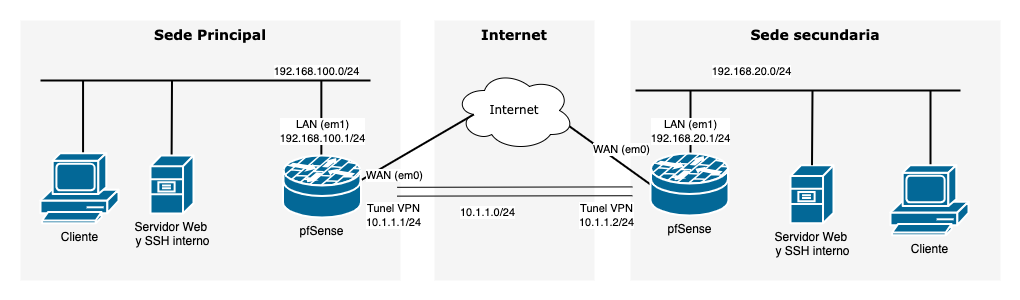

The diagram above was exported from draw.io. Its source (the exported page's mxGraphModel, read from the mxfile embedded in the PNG):
<mxGraphModel dx="1687" dy="1005" grid="1" gridSize="10" guides="1" tooltips="1" connect="1" arrows="1" fold="1" page="1" pageScale="1" pageWidth="1100" pageHeight="850" background="none" math="0" shadow="0">
  <root>
    <mxCell id="0" />
    <mxCell id="1" parent="0" />
    <mxCell id="Rvlq64M63p_FtkhR4Nlb-4" value="Sede Principal" style="whiteSpace=wrap;html=1;rounded=0;shadow=0;comic=0;strokeWidth=1;fontFamily=Verdana;fontSize=14;fillColor=#f5f5f5;strokeColor=none;fontStyle=1;verticalAlign=top;" vertex="1" parent="1">
      <mxGeometry x="100" y="340" width="380" height="260" as="geometry" />
    </mxCell>
    <mxCell id="E8rUkeumloUdL15rCZ8r-31" value="Internet" style="whiteSpace=wrap;html=1;rounded=0;shadow=0;comic=0;strokeWidth=1;fontFamily=Verdana;fontSize=14;fillColor=#f5f5f5;strokeColor=none;fontStyle=1;verticalAlign=top;" parent="1" vertex="1">
      <mxGeometry x="514" y="340" width="160" height="260" as="geometry" />
    </mxCell>
    <mxCell id="1c7a67bf8fd3230f-80" value="Sede secundaria" style="whiteSpace=wrap;html=1;rounded=0;shadow=0;comic=0;strokeWidth=1;fontFamily=Verdana;fontSize=14;fillColor=#f5f5f5;strokeColor=none;fontStyle=1;verticalAlign=top;" parent="1" vertex="1">
      <mxGeometry x="710" y="340" width="370" height="260" as="geometry" />
    </mxCell>
    <mxCell id="1c7a67bf8fd3230f-15" value="Internet" style="ellipse;shape=cloud;whiteSpace=wrap;html=1;rounded=0;shadow=0;comic=0;strokeWidth=1;fontFamily=Verdana;fontSize=12;" parent="1" vertex="1">
      <mxGeometry x="534" y="390" width="120" height="80" as="geometry" />
    </mxCell>
    <mxCell id="1c7a67bf8fd3230f-52" style="edgeStyle=none;html=1;labelBackgroundColor=none;startFill=0;endArrow=none;endFill=0;strokeWidth=2;fontFamily=Verdana;fontSize=12;entryX=0.96;entryY=0.7;entryDx=0;entryDy=0;entryPerimeter=0;exitX=0;exitY=0.5;exitDx=0;exitDy=0;exitPerimeter=0;" parent="1" source="E8rUkeumloUdL15rCZ8r-1" target="1c7a67bf8fd3230f-15" edge="1">
      <mxGeometry relative="1" as="geometry">
        <mxPoint x="618" y="540" as="targetPoint" />
      </mxGeometry>
    </mxCell>
    <mxCell id="E8rUkeumloUdL15rCZ8r-2" value="WAN (em0)" style="edgeLabel;html=1;align=center;verticalAlign=middle;resizable=0;points=[];" parent="1c7a67bf8fd3230f-52" vertex="1" connectable="0">
      <mxGeometry x="-0.6392" y="-2" relative="1" as="geometry">
        <mxPoint x="-16" y="-24" as="offset" />
      </mxGeometry>
    </mxCell>
    <mxCell id="E8rUkeumloUdL15rCZ8r-7" style="edgeStyle=none;html=1;labelBackgroundColor=none;startFill=0;endArrow=none;endFill=0;strokeWidth=2;fontFamily=Verdana;fontSize=12;" parent="1" edge="1">
      <mxGeometry relative="1" as="geometry">
        <mxPoint x="1040" y="410" as="sourcePoint" />
        <mxPoint x="715" y="410" as="targetPoint" />
      </mxGeometry>
    </mxCell>
    <mxCell id="I2vPI_ani0mFCKgLKAkO-1" value="&lt;div&gt;&lt;span style=&quot;background-color: light-dark(#ffffff, var(--ge-dark-color, #121212)); color: light-dark(rgb(0, 0, 0), rgb(255, 255, 255));&quot;&gt;192.168.20.0/24&lt;/span&gt;&lt;br&gt;&lt;/div&gt;" style="edgeLabel;html=1;align=center;verticalAlign=middle;resizable=0;points=[];" parent="E8rUkeumloUdL15rCZ8r-7" vertex="1" connectable="0">
      <mxGeometry x="0.581" y="-2" relative="1" as="geometry">
        <mxPoint x="47" y="-18" as="offset" />
      </mxGeometry>
    </mxCell>
    <mxCell id="E8rUkeumloUdL15rCZ8r-9" style="edgeStyle=none;html=1;labelBackgroundColor=none;startFill=0;endArrow=none;endFill=0;strokeWidth=2;fontFamily=Verdana;fontSize=12;entryX=1;entryY=0.5;entryDx=0;entryDy=0;entryPerimeter=0;" parent="1" edge="1">
      <mxGeometry relative="1" as="geometry">
        <mxPoint x="770" y="410" as="sourcePoint" />
        <mxPoint x="770" y="509" as="targetPoint" />
      </mxGeometry>
    </mxCell>
    <mxCell id="E8rUkeumloUdL15rCZ8r-16" value="LAN (em1)&lt;div&gt;192.168.20.1/24&lt;br&gt;&lt;/div&gt;" style="edgeLabel;html=1;align=center;verticalAlign=middle;resizable=0;points=[];" parent="E8rUkeumloUdL15rCZ8r-9" vertex="1" connectable="0">
      <mxGeometry x="0.5152" y="-1" relative="1" as="geometry">
        <mxPoint y="-35" as="offset" />
      </mxGeometry>
    </mxCell>
    <mxCell id="E8rUkeumloUdL15rCZ8r-24" value="Servidor Web&amp;nbsp;&lt;div&gt;y SSH interno&lt;/div&gt;" style="shape=mxgraph.cisco.servers.file_server;sketch=0;html=1;pointerEvents=1;dashed=0;fillColor=#036897;strokeColor=#ffffff;strokeWidth=2;verticalLabelPosition=bottom;verticalAlign=top;align=center;outlineConnect=0;" parent="1" vertex="1">
      <mxGeometry x="870" y="484.71" width="43" height="58" as="geometry" />
    </mxCell>
    <mxCell id="E8rUkeumloUdL15rCZ8r-26" style="edgeStyle=none;html=1;labelBackgroundColor=none;startFill=0;endArrow=none;endFill=0;strokeWidth=2;fontFamily=Verdana;fontSize=12;exitX=0.55;exitY=0.95;exitDx=0;exitDy=0;exitPerimeter=0;entryX=0.5;entryY=0;entryDx=0;entryDy=0;entryPerimeter=0;" parent="1" target="E8rUkeumloUdL15rCZ8r-24" edge="1">
      <mxGeometry relative="1" as="geometry">
        <mxPoint x="892" y="410" as="sourcePoint" />
        <mxPoint x="891" y="468" as="targetPoint" />
      </mxGeometry>
    </mxCell>
    <mxCell id="E8rUkeumloUdL15rCZ8r-29" style="edgeStyle=none;html=1;labelBackgroundColor=none;startFill=0;endArrow=none;endFill=0;strokeWidth=2;fontFamily=Verdana;fontSize=12;exitX=0.55;exitY=0.95;exitDx=0;exitDy=0;exitPerimeter=0;entryX=0.5;entryY=0;entryDx=0;entryDy=0;entryPerimeter=0;" parent="1" edge="1">
      <mxGeometry relative="1" as="geometry">
        <mxPoint x="1010" y="410" as="sourcePoint" />
        <mxPoint x="1010" y="505" as="targetPoint" />
      </mxGeometry>
    </mxCell>
    <mxCell id="Rvlq64M63p_FtkhR4Nlb-2" style="edgeStyle=none;html=1;labelBackgroundColor=none;startFill=0;endArrow=none;endFill=0;strokeWidth=2;fontFamily=Verdana;fontSize=12;exitX=0.16;exitY=0.55;exitDx=0;exitDy=0;exitPerimeter=0;" edge="1" parent="1" source="1c7a67bf8fd3230f-15">
      <mxGeometry relative="1" as="geometry">
        <mxPoint x="440" y="500" as="targetPoint" />
        <mxPoint x="514" y="614" as="sourcePoint" />
      </mxGeometry>
    </mxCell>
    <mxCell id="Rvlq64M63p_FtkhR4Nlb-3" value="WAN (em0)" style="edgeLabel;html=1;align=center;verticalAlign=middle;resizable=0;points=[];" vertex="1" connectable="0" parent="Rvlq64M63p_FtkhR4Nlb-2">
      <mxGeometry x="-0.6392" y="-2" relative="1" as="geometry">
        <mxPoint x="-58" y="50" as="offset" />
      </mxGeometry>
    </mxCell>
    <mxCell id="Rvlq64M63p_FtkhR4Nlb-7" style="edgeStyle=none;html=1;labelBackgroundColor=none;startFill=0;endArrow=none;endFill=0;strokeWidth=2;fontFamily=Verdana;fontSize=12;" edge="1" parent="1">
      <mxGeometry relative="1" as="geometry">
        <mxPoint x="449.99999999999994" y="400" as="sourcePoint" />
        <mxPoint x="120" y="400" as="targetPoint" />
      </mxGeometry>
    </mxCell>
    <mxCell id="Rvlq64M63p_FtkhR4Nlb-8" value="&lt;div&gt;&lt;span style=&quot;background-color: light-dark(#ffffff, var(--ge-dark-color, #121212)); color: light-dark(rgb(0, 0, 0), rgb(255, 255, 255));&quot;&gt;192.168.100.0/24&lt;/span&gt;&lt;br&gt;&lt;/div&gt;" style="edgeLabel;html=1;align=center;verticalAlign=middle;resizable=0;points=[];" vertex="1" connectable="0" parent="Rvlq64M63p_FtkhR4Nlb-7">
      <mxGeometry x="0.581" y="-2" relative="1" as="geometry">
        <mxPoint x="207" y="-8" as="offset" />
      </mxGeometry>
    </mxCell>
    <mxCell id="Rvlq64M63p_FtkhR4Nlb-9" style="edgeStyle=none;html=1;labelBackgroundColor=none;startFill=0;endArrow=none;endFill=0;strokeWidth=2;fontFamily=Verdana;fontSize=12;entryX=1;entryY=0.5;entryDx=0;entryDy=0;entryPerimeter=0;" edge="1" parent="1">
      <mxGeometry relative="1" as="geometry">
        <mxPoint x="162.55999999999995" y="400" as="sourcePoint" />
        <mxPoint x="162.55999999999995" y="499" as="targetPoint" />
      </mxGeometry>
    </mxCell>
    <mxCell id="Rvlq64M63p_FtkhR4Nlb-12" value="Cliente" style="shape=mxgraph.cisco.computers_and_peripherals.pc;sketch=0;html=1;pointerEvents=1;dashed=0;fillColor=#036897;strokeColor=#ffffff;strokeWidth=2;verticalLabelPosition=bottom;verticalAlign=top;align=center;outlineConnect=0;" vertex="1" parent="1">
      <mxGeometry x="119.99999999999994" y="472.71" width="78" height="70" as="geometry" />
    </mxCell>
    <mxCell id="Rvlq64M63p_FtkhR4Nlb-14" style="edgeStyle=none;html=1;labelBackgroundColor=none;startFill=0;endArrow=none;endFill=0;strokeWidth=2;fontFamily=Verdana;fontSize=12;exitX=0.55;exitY=0.95;exitDx=0;exitDy=0;exitPerimeter=0;entryX=0.5;entryY=0;entryDx=0;entryDy=0;entryPerimeter=0;" edge="1" parent="1">
      <mxGeometry relative="1" as="geometry">
        <mxPoint x="251.49999999999994" y="400" as="sourcePoint" />
        <mxPoint x="250.99999999999994" y="495" as="targetPoint" />
      </mxGeometry>
    </mxCell>
    <mxCell id="Rvlq64M63p_FtkhR4Nlb-20" style="edgeStyle=none;html=1;labelBackgroundColor=none;startFill=0;endArrow=none;endFill=0;strokeWidth=2;fontFamily=Verdana;fontSize=12;entryX=1;entryY=0.5;entryDx=0;entryDy=0;entryPerimeter=0;" edge="1" parent="1">
      <mxGeometry relative="1" as="geometry">
        <mxPoint x="400.85" y="400" as="sourcePoint" />
        <mxPoint x="400.85" y="499" as="targetPoint" />
      </mxGeometry>
    </mxCell>
    <mxCell id="Rvlq64M63p_FtkhR4Nlb-21" value="LAN (em1)&lt;div&gt;192.168.100.1/24&lt;br&gt;&lt;/div&gt;" style="edgeLabel;html=1;align=center;verticalAlign=middle;resizable=0;points=[];" vertex="1" connectable="0" parent="Rvlq64M63p_FtkhR4Nlb-20">
      <mxGeometry x="0.5152" y="-1" relative="1" as="geometry">
        <mxPoint x="2" y="-25" as="offset" />
      </mxGeometry>
    </mxCell>
    <mxCell id="Rvlq64M63p_FtkhR4Nlb-1" value="pfSense" style="shape=mxgraph.cisco.security.router_firewall;sketch=0;html=1;pointerEvents=1;dashed=0;fillColor=#036897;strokeColor=#ffffff;strokeWidth=2;verticalLabelPosition=bottom;verticalAlign=top;align=center;outlineConnect=0;" vertex="1" parent="1">
      <mxGeometry x="362.44" y="475" width="78" height="62" as="geometry" />
    </mxCell>
    <mxCell id="Rvlq64M63p_FtkhR4Nlb-13" value="Servidor Web&amp;nbsp;&lt;div&gt;y SSH interno&lt;/div&gt;" style="shape=mxgraph.cisco.servers.file_server;sketch=0;html=1;pointerEvents=1;dashed=0;fillColor=#036897;strokeColor=#ffffff;strokeWidth=2;verticalLabelPosition=bottom;verticalAlign=top;align=center;outlineConnect=0;" vertex="1" parent="1">
      <mxGeometry x="229.99999999999994" y="475" width="43" height="58" as="geometry" />
    </mxCell>
    <mxCell id="E8rUkeumloUdL15rCZ8r-15" value="Cliente" style="shape=mxgraph.cisco.computers_and_peripherals.pc;sketch=0;html=1;pointerEvents=1;dashed=0;fillColor=#036897;strokeColor=#ffffff;strokeWidth=2;verticalLabelPosition=bottom;verticalAlign=top;align=center;outlineConnect=0;" parent="1" vertex="1">
      <mxGeometry x="970" y="484.71" width="78" height="70" as="geometry" />
    </mxCell>
    <mxCell id="E8rUkeumloUdL15rCZ8r-1" value="pfSense" style="shape=mxgraph.cisco.security.router_firewall;sketch=0;html=1;pointerEvents=1;dashed=0;fillColor=#036897;strokeColor=#ffffff;strokeWidth=2;verticalLabelPosition=bottom;verticalAlign=top;align=center;outlineConnect=0;" parent="1" vertex="1">
      <mxGeometry x="730" y="473" width="78" height="62" as="geometry" />
    </mxCell>
    <mxCell id="Rvlq64M63p_FtkhR4Nlb-23" value="&lt;div&gt;Tunel VPN&lt;/div&gt;10.1.1.1/24" style="edgeLabel;html=1;align=center;verticalAlign=middle;resizable=0;points=[];" vertex="1" connectable="0" parent="1">
      <mxGeometry x="480.0023482823541" y="533.0044705910304" as="geometry">
        <mxPoint x="-8" y="1" as="offset" />
      </mxGeometry>
    </mxCell>
    <mxCell id="Rvlq64M63p_FtkhR4Nlb-24" value="&lt;div&gt;Tunel VPN&lt;/div&gt;10.1.1.2/24" style="edgeLabel;html=1;align=center;verticalAlign=middle;resizable=0;points=[];" vertex="1" connectable="0" parent="1">
      <mxGeometry x="690.0023482823541" y="542.7144705910305" as="geometry">
        <mxPoint x="-5" y="-8" as="offset" />
      </mxGeometry>
    </mxCell>
    <mxCell id="Rvlq64M63p_FtkhR4Nlb-25" value="" style="shape=link;html=1;rounded=0;entryX=0.005;entryY=0.657;entryDx=0;entryDy=0;entryPerimeter=0;exitX=0.991;exitY=0.68;exitDx=0;exitDy=0;exitPerimeter=0;width=8.823529411764707;" edge="1" parent="1" target="1c7a67bf8fd3230f-80">
      <mxGeometry width="100" relative="1" as="geometry">
        <mxPoint x="476.78000000000014" y="511.21999999999997" as="sourcePoint" />
        <mxPoint x="710.0000000000003" y="504.2000000000002" as="targetPoint" />
      </mxGeometry>
    </mxCell>
    <mxCell id="Rvlq64M63p_FtkhR4Nlb-26" value="10.1.1.0/24" style="edgeLabel;html=1;align=center;verticalAlign=middle;resizable=0;points=[];" vertex="1" connectable="0" parent="Rvlq64M63p_FtkhR4Nlb-25">
      <mxGeometry x="-0.7453" relative="1" as="geometry">
        <mxPoint x="60" y="20" as="offset" />
      </mxGeometry>
    </mxCell>
  </root>
</mxGraphModel>